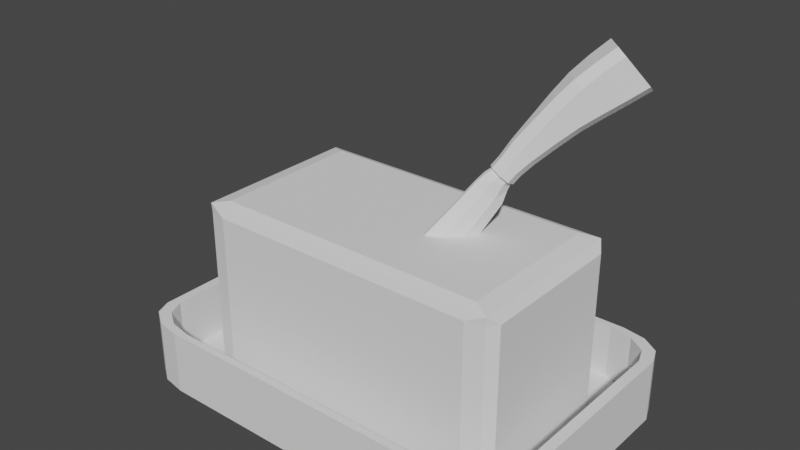 # Source: butter.blend  (saved by Blender 3.6.13; exported with 4.5.12 LTS)
import bpy
from mathutils import Matrix  # noqa: F401  (used for matrix-valued properties, if any)

bpy.ops.wm.read_factory_settings(use_empty=True)
scene = bpy.context.scene
scene.name = 'Scene'

# ---- world
world_world = bpy.data.worlds.new('World'); scene.world = world_world
world_world.use_nodes = True; world_world.node_tree.nodes.clear()
_N = world_world.node_tree.nodes; _L = world_world.node_tree.links
n0 = _N.new('ShaderNodeOutputWorld'); n0.name = 'World Output'; n0.location = (300, 300)
n1 = _N.new('ShaderNodeBackground'); n1.name = 'Background'; n1.location = (10, 300)
n1.inputs[0].default_value = (0.05088, 0.05088, 0.05088, 1.0)
_L.new(n1.outputs[0], n0.inputs[0])
n0.is_active_output = True
world_world.color = (0.05088, 0.05088, 0.05088)
world_world.use_sun_shadow = False
world_world.sun_shadow_jitter_overblur = 0.0

# ---- meshes
me_cube = bpy.data.meshes.new('Cube')
me_cube.from_pydata([(-0.95, -0.7153, -0.7436), (-0.7153, -0.95, -0.7436), (-0.9186, -0.8327, -0.7436), (-0.8327, -0.9186, -0.7436), (-0.7153, 0.95, -0.7436), (-0.95, 0.7153, -0.7436), (-0.8327, 0.9186, -0.7436), (-0.9186, 0.8327, -0.7436), (0.7153, -0.95, -0.7436), (0.95, -0.7153, -0.7436), (0.8327, -0.9186, -0.7436), (0.9186, -0.8327, -0.7436), (0.95, 0.7153, -0.7436), (0.7153, 0.95, -0.7436), (0.9186, 0.8327, -0.7436), (0.8327, 0.9186, -0.7436), (-0.7153, -0.95, 1.0), (-0.95, -0.7153, 1.0), (-0.8327, -0.9186, 1.0), (-0.9186, -0.8327, 1.0), (0.7153, 0.95, 1.0), (0.95, 0.7153, 1.0), (0.8327, 0.9186, 1.0), (0.9186, 0.8327, 1.0), (-0.95, 0.7153, 1.0), (-0.7153, 0.95, 1.0), (-0.9186, 0.8327, 1.0), (-0.8327, 0.9186, 1.0), (0.95, -0.7153, 1.0), (0.7153, -0.95, 1.0), (0.9186, -0.8327, 1.0), (0.8327, -0.9186, 1.0), (-0.7658, -1.0, -1.0), (-1.0, -0.7658, -1.0), (-0.8829, -0.9686, -1.0), (-0.9686, -0.8829, -1.0), (-1.0, -0.7658, 1.0), (-0.7658, -1.0, 1.0), (-0.7693, -0.9595, 1.0), (-0.8327, -0.9186, 1.0), (-0.9186, -0.8327, 1.0), (-0.9595, -0.7693, 1.0), (-0.9686, -0.8829, 1.0), (-0.8829, -0.9686, 1.0), (-1.0, 0.7658, -1.0), (-0.7658, 1.0, -1.0), (-0.9686, 0.8829, -1.0), (-0.8829, 0.9686, -1.0), (-0.7658, 1.0, 1.0), (-1.0, 0.7658, 1.0), (-0.9595, 0.7693, 1.0), (-0.9186, 0.8327, 1.0), (-0.8327, 0.9186, 1.0), (-0.7693, 0.9595, 1.0), (-0.8829, 0.9686, 1.0), (-0.9686, 0.8829, 1.0), (1.0, -0.7658, -1.0), (0.7658, -1.0, -1.0), (0.9686, -0.8829, -1.0), (0.8829, -0.9686, -1.0), (0.7658, 1.0, -1.0), (1.0, 0.7658, -1.0), (0.8829, 0.9686, -1.0), (0.9686, 0.8829, -1.0), (1.0, 0.7657, 1.0), (0.7657, 1.0, 1.0), (0.7693, 0.9595, 1.0), (0.8327, 0.9186, 1.0), (0.9186, 0.8327, 1.0), (0.9595, 0.7693, 1.0), (0.9686, 0.8829, 1.0), (0.8829, 0.9686, 1.0), (0.7657, -1.0, 1.0), (1.0, -0.7657, 1.0), (0.9595, -0.7693, 1.0), (0.9186, -0.8327, 1.0), (0.8327, -0.9186, 1.0), (0.7693, -0.9595, 1.0), (0.8829, -0.9686, 1.0), (0.9686, -0.8829, 1.0), (-0.671, -0.5408, 4.734), (0.3143, 0.02684, 5.298), (-0.7504, -0.6048, 4.62), (0.3484, 0.07758, 5.026), (-0.671, 0.5408, 4.734), (0.2713, 0.09094, 5.298), (0.2703, 0.007323, 5.526), (-0.7504, 0.6048, 4.62), (0.671, -0.5408, 4.734), (0.2582, 0.02538, 5.526), (0.3054, 0.1417, 5.026), (0.7504, -0.6048, 4.62), (0.671, 0.5408, 4.734), (0.3501, 0.1623, 4.792), (0.7504, 0.6048, 4.62), (0.3622, 0.1442, 4.792), (-0.6604, -0.6313, -0.7194), (0.4192, 0.2292, 5.582), (-0.7833, -0.5322, -0.7194), (0.4085, 0.1673, 5.787), (-0.7473, -0.6023, -0.7194), (0.4071, 0.2472, 5.582), (0.3352, 0.1861, 6.026), (-0.7833, 0.5322, -0.7194), (0.3655, 0.2314, 5.787), (-0.6604, 0.6313, -0.7194), (-0.7473, 0.6023, -0.7194), (0.3782, 0.122, 6.026), (0.7833, -0.5322, -0.7194), (0.3373, 0.1071, 6.226), (0.6604, -0.6313, -0.7194), (0.3252, 0.1252, 6.226), (0.4329, 0.2457, 5.968), (0.7473, -0.6023, -0.7194), (0.6604, 0.6313, -0.7194), (0.4308, 0.1865, 6.133), (0.7833, 0.5322, -0.7194), (0.4065, 0.1503, 6.324), (0.7473, 0.6023, -0.7194), (0.3673, 0.1479, 6.485), (-0.7833, -0.5322, 4.344), (0.4182, 0.2677, 5.968), (-0.6604, -0.6313, 4.344), (0.3525, 0.1699, 6.485), (-0.7504, -0.6048, 4.62), (0.3541, 0.2283, 6.324), (-0.7473, -0.6023, 4.344), (0.3785, 0.2646, 6.133), (-0.6604, 0.6313, 4.344), (0.3746, 0.2027, 6.615), (0.3728, 0.2561, 6.486), (-0.7833, 0.5322, 4.344), (0.393, 0.2862, 6.332), (-0.7504, 0.6048, 4.62), (0.4292, 0.2842, 6.199), (-0.7473, 0.6023, 4.344), (0.444, 0.2622, 6.199), (0.6604, -0.6313, 4.344), (0.4454, 0.2082, 6.332), (0.7833, -0.5322, 4.344), (0.7504, -0.6048, 4.62), (0.4251, 0.178, 6.486), (0.7473, -0.6023, 4.344), (0.3893, 0.1808, 6.615), (0.7833, 0.5322, 4.344), (0.7976, 0.6295, 8.563), (0.6604, 0.6313, 4.344), (0.7885, 0.6947, 8.38), (0.7504, 0.6048, 4.62), (0.6818, 0.5357, 9.509), (0.7473, 0.6023, 4.344), (0.7256, 0.5221, 9.326), (0.7194, 0.7976, 8.38), (0.6757, 0.8113, 8.563), (0.6036, 0.7039, 9.326), (0.6127, 0.6386, 9.509), (0.8633, 0.7192, 8.922), (0.8541, 0.7844, 8.739), (0.7427, 0.6184, 9.918), (0.7865, 0.6048, 9.735), (0.7796, 0.8954, 8.739), (0.7359, 0.9091, 8.922), (0.6591, 0.7947, 9.735), (0.6682, 0.7294, 9.918), (0.6609, 0.6965, 8.027), (0.6171, 0.7102, 8.21), (0.7298, 0.5422, 8.21), (0.7206, 0.6074, 8.027), (0.6221, 0.4605, 9.071), (0.6659, 0.4469, 8.887), (0.5532, 0.6149, 8.887), (0.5623, 0.5496, 9.071), (0.6046, 0.5916, 7.646), (0.5609, 0.6054, 7.828), (0.6595, 0.4584, 7.828), (0.6503, 0.5236, 7.646), (0.564, 0.3951, 8.559), (0.6079, 0.3816, 8.374), (0.5093, 0.5285, 8.374), (0.5184, 0.4631, 8.559), (0.5467, 0.4853, 7.18), (0.503, 0.499, 7.363), (0.5881, 0.3722, 7.363), (0.5789, 0.4373, 7.18), (0.5045, 0.3264, 7.969), (0.5484, 0.3129, 7.784), (0.4632, 0.4397, 7.784), (0.4723, 0.3743, 7.969), (0.4902, 0.3839, 6.706), (0.4465, 0.3977, 6.888), (0.5201, 0.2879, 6.888), (0.5109, 0.353, 6.706), (0.4465, 0.257, 7.388), (0.4904, 0.2435, 7.203), (0.4167, 0.3533, 7.203), (0.4257, 0.2879, 7.388), (0.4803, 0.2286, 6.564), (0.4743, 0.2985, 6.408), (0.4536, 0.3294, 6.408), (0.4067, 0.3384, 6.564), (0.3829, 0.3029, 6.745), (0.3894, 0.2338, 6.897), (0.4102, 0.2029, 6.897), (0.4566, 0.1931, 6.745), (0.4518, 0.2648, 6.163), (0.4578, 0.1949, 6.318), (0.434, 0.1595, 6.499), (0.3876, 0.1692, 6.651), (0.3841, 0.3047, 6.318), (0.431, 0.2958, 6.163), (0.3668, 0.2001, 6.651), (0.3603, 0.2693, 6.499), (0.1914, -0.1103, 4.734), (0.1793, -0.09219, 4.734), (0.2582, -0.05683, 4.734), (0.2152, 0.007266, 4.734), (0.3194, 0.03434, 4.734), (0.2764, 0.09844, 4.734), (0.3565, 0.1357, 4.734), (0.3444, 0.1538, 4.734)], [], [(44, 46, 47, 45, 60, 62, 63, 61, 56, 58, 59, 57, 32, 34, 35, 33), (48, 53, 25, 20, 66, 65), (20, 22, 67, 66), (33, 36, 49, 44), (50, 49, 36, 41, 17, 24), (25, 4, 13, 20), (12, 9, 28, 21), (18, 19, 40, 39), (17, 0, 5, 24), (8, 1, 16, 29), (22, 23, 68, 67), (16, 18, 39, 38), (26, 27, 52, 51), (45, 48, 65, 60), (19, 17, 41, 40), (72, 77, 29, 16, 38, 37), (64, 69, 21, 28, 74, 73), (23, 21, 69, 68), (28, 30, 75, 74), (61, 64, 73, 56), (27, 25, 53, 52), (24, 26, 51, 50), (30, 31, 76, 75), (31, 29, 77, 76), (0, 17, 19, 2), (2, 19, 18, 3), (3, 18, 16, 1), (12, 21, 23, 14), (14, 23, 22, 15), (15, 22, 20, 13), (8, 29, 31, 10), (10, 31, 30, 11), (11, 30, 28, 9), (4, 25, 27, 6), (6, 27, 26, 7), (7, 26, 24, 5), (4, 6, 7, 5, 0, 2, 3, 1, 8, 10, 11, 9, 12, 14, 15, 13), (36, 42, 43, 37, 38, 39, 40, 41), (48, 54, 55, 49, 50, 51, 52, 53), (64, 70, 71, 65, 66, 67, 68, 69), (72, 78, 79, 73, 74, 75, 76, 77), (32, 37, 43, 34), (34, 43, 42, 35), (35, 42, 36, 33), (44, 49, 55, 46), (46, 55, 54, 47), (47, 54, 48, 45), (60, 65, 71, 62), (62, 71, 70, 63), (63, 70, 64, 61), (56, 73, 79, 58), (58, 79, 78, 59), (59, 78, 72, 57), (57, 72, 37, 32), (219, 92, 84, 80, 88, 212, 213, 215, 217), (212, 88, 92, 219, 218, 216, 214), (91, 82, 124, 122, 137, 140), (105, 128, 146, 114), (110, 137, 122, 96), (116, 144, 139, 108), (80, 84, 87, 82), (87, 94, 148, 146, 128, 133), (84, 92, 94, 87), (94, 91, 140, 139, 144, 148), (92, 88, 91, 94), (88, 80, 82, 91), (82, 87, 133, 131, 120, 124), (98, 120, 131, 103), (120, 126, 124), (126, 122, 124), (128, 135, 133), (135, 131, 133), (137, 142, 140), (142, 139, 140), (144, 150, 148), (150, 146, 148), (108, 139, 142, 113), (113, 142, 137, 110), (120, 98, 100, 126), (126, 100, 96, 122), (128, 105, 106, 135), (135, 106, 103, 131), (144, 116, 118, 150), (150, 118, 114, 146), (113, 110, 96, 100, 98, 103, 106, 105, 114, 118, 116, 108), (154, 153, 165, 170), (163, 158, 159, 156, 157, 160, 161, 162), (164, 167, 175, 172), (163, 155, 149, 158), (145, 151, 169, 166), (149, 155, 171, 168), (166, 169, 177, 174), (152, 160, 157, 147), (153, 154, 162, 161), (156, 159, 151, 145), (176, 179, 187, 184), (168, 171, 179, 176), (172, 175, 183, 180), (170, 165, 173, 178), (188, 191, 197, 198), (180, 183, 191, 188), (178, 173, 181, 186), (174, 177, 185, 182), (194, 189, 199, 200), (186, 181, 189, 194), (182, 185, 193, 190), (184, 187, 195, 192), (198, 197, 204, 209), (190, 193, 203, 196), (192, 195, 201, 202), (196, 203, 206, 205), (136, 138, 115, 112), (202, 201, 210, 207), (200, 199, 208, 211), (211, 208, 132, 130), (160, 152, 153, 161), (155, 163, 162, 154), (147, 157, 156, 145), (158, 149, 151, 159), (154, 170, 171, 155), (169, 151, 149, 168), (145, 166, 167, 147), (165, 153, 152, 164), (164, 172, 173, 165), (179, 171, 170, 178), (168, 176, 177, 169), (175, 167, 166, 174), (176, 184, 185, 177), (183, 175, 174, 182), (178, 186, 187, 179), (181, 173, 172, 180), (186, 194, 195, 187), (193, 185, 184, 192), (182, 190, 191, 183), (189, 181, 180, 188), (199, 189, 188, 198), (190, 196, 197, 191), (201, 195, 194, 200), (192, 202, 203, 193), (202, 207, 206, 203), (204, 197, 196, 205), (198, 209, 208, 199), (210, 201, 200, 211), (152, 147, 167, 164), (210, 211, 130, 129), (205, 206, 141, 138), (208, 209, 134, 132), (204, 205, 138, 136), (206, 207, 143, 141), (207, 210, 129, 143), (209, 204, 136, 134), (123, 125, 102, 111), (132, 134, 121, 127), (130, 132, 127, 125), (143, 129, 123, 119), (138, 141, 117, 115), (141, 143, 119, 117), (129, 130, 125, 123), (134, 136, 112, 121), (107, 109, 86, 81), (121, 112, 97, 101), (112, 115, 99, 97), (117, 119, 109, 107), (115, 117, 107, 99), (119, 123, 111, 109), (127, 121, 101, 104), (125, 127, 104, 102), (214, 81, 86, 212), (104, 101, 93, 90), (111, 102, 85, 89), (97, 99, 83, 95), (101, 97, 95, 93), (102, 104, 90, 85), (109, 111, 89, 86), (99, 107, 81, 83), (213, 89, 85, 215), (219, 93, 95, 218), (217, 90, 93, 219), (218, 95, 83, 216), (212, 86, 89, 213), (216, 83, 81, 214), (215, 85, 90, 217)])
_uv = me_cube.uv_layers.new(name='UVMap')
_uv.uv.foreach_set('vector', [0.125, 0.5293, 0.1289, 0.5146, 0.1396, 0.5039, 0.1543, 0.5, 0.3457, 0.5, 0.3604, 0.5039, 0.3711, 0.5146, 0.375, 0.5293, 0.375, 0.7207, 0.3711, 0.7354, 0.3604, 0.7461, 0.3457, 0.75, 0.1543, 0.75, 0.1396, 0.7461, 0.1289, 0.7354, 0.125, 0.7207, 0.625, 0.2793, 0.5731, 0.275, 0.561, 0.2809, 0.561, 0.4691, 0.5731, 0.475, 0.625, 0.4707, 0.561, 0.4691, 0.561, 0.4846, 0.561, 0.4846, 0.5731, 0.475, 0.375, 0.02928, 0.625, 0.02928, 0.625, 0.2207, 0.375, 0.2207, 0.5731, 0.225, 0.625, 0.2207, 0.625, 0.02928, 0.5731, 0.02502, 0.561, 0.03088, 0.561, 0.2191, 0.561, 0.2809, 0.375, 0.2809, 0.375, 0.4691, 0.561, 0.4691, 0.375, 0.5309, 0.375, 0.7191, 0.561, 0.7191, 0.561, 0.5309, 0.561, 0.004137, 0.561, 0.01544, 0.561, 0.01544, 0.561, 0.004136, 0.561, 0.03088, 0.375, 0.03088, 0.375, 0.2191, 0.561, 0.2191, 0.375, 0.7809, 0.375, 0.9691, 0.561, 0.9691, 0.561, 0.7809, 0.561, 0.4846, 0.561, 0.4959, 0.561, 0.4959, 0.561, 0.4846, 0.561, 0.0, 0.561, 0.004137, 0.561, 0.004136, 0.5731, 0.0, 0.561, 0.2346, 0.561, 0.2459, 0.561, 0.2459, 0.561, 0.2346, 0.375, 0.2793, 0.625, 0.2793, 0.625, 0.4707, 0.375, 0.4707, 0.561, 0.01544, 0.561, 0.03088, 0.5731, 0.02502, 0.561, 0.01544, 0.625, 0.7793, 0.5731, 0.6749, 0.561, 0.6574, 0.561, 0.09264, 0.5731, 0.2647, 0.625, 0.9707, 0.625, 0.5293, 0.5731, 0.525, 0.561, 0.5309, 0.561, 0.7191, 0.5731, 0.725, 0.625, 0.7207, 0.561, 0.4959, 0.561, 0.5, 0.5731, 0.5, 0.561, 0.4959, 0.561, 0.75, 0.561, 0.7376, 0.561, 0.7376, 0.5731, 0.75, 0.375, 0.5293, 0.625, 0.5293, 0.625, 0.7207, 0.375, 0.7207, 0.561, 0.2459, 0.561, 0.25, 0.5731, 0.25, 0.561, 0.2459, 0.561, 0.2191, 0.561, 0.2346, 0.561, 0.2346, 0.5731, 0.225, 0.561, 0.7376, 0.561, 0.7037, 0.561, 0.7037, 0.561, 0.7376, 0.561, 0.7037, 0.561, 0.6574, 0.5731, 0.6749, 0.561, 0.7037, 0.375, 0.03088, 0.561, 0.03088, 0.561, 0.01544, 0.375, 0.01544, 0.375, 0.01544, 0.561, 0.01544, 0.561, 0.0, 0.375, 0.0, 0.375, 1.0, 0.561, 1.0, 0.561, 0.9691, 0.375, 0.9691, 0.375, 0.5309, 0.561, 0.5309, 0.561, 0.5154, 0.375, 0.5154, 0.375, 0.5154, 0.561, 0.5154, 0.561, 0.4846, 0.375, 0.4846, 0.375, 0.4846, 0.561, 0.4846, 0.561, 0.4691, 0.375, 0.4691, 0.375, 0.7809, 0.561, 0.7809, 0.561, 0.7654, 0.375, 0.7654, 0.375, 0.7654, 0.561, 0.7654, 0.561, 0.7346, 0.375, 0.7346, 0.375, 0.7346, 0.561, 0.7346, 0.561, 0.7191, 0.375, 0.7191, 0.375, 0.2809, 0.561, 0.2809, 0.561, 0.2654, 0.375, 0.2654, 0.375, 0.2654, 0.561, 0.2654, 0.561, 0.2346, 0.375, 0.2346, 0.375, 0.2346, 0.561, 0.2346, 0.561, 0.2191, 0.375, 0.2191, 0.1559, 0.5, 0.1404, 0.5041, 0.1291, 0.5154, 0.125, 0.5309, 0.125, 0.7191, 0.1291, 0.7346, 0.1404, 0.7459, 0.1559, 0.75, 0.3441, 0.75, 0.3596, 0.7459, 0.3709, 0.7346, 0.375, 0.7191, 0.375, 0.5309, 0.3709, 0.5154, 0.3596, 0.5041, 0.3441, 0.5, 0.625, 0.02928, 0.5982, 0.0129, 0.6136, 0.005466, 0.616, 0.004329, 0.6073, 0.008527, 0.6008, 0.01166, 0.5854, 0.01911, 0.5731, 0.02502, 0.616, 0.2457, 0.6137, 0.2445, 0.5983, 0.2371, 0.625, 0.2207, 0.5731, 0.225, 0.5854, 0.2309, 0.6008, 0.2383, 0.6073, 0.2415, 0.616, 0.4957, 0.6137, 0.4945, 0.5982, 0.4871, 0.625, 0.4707, 0.5731, 0.475, 0.5854, 0.4809, 0.6008, 0.4883, 0.6073, 0.4915, 0.625, 0.7793, 0.5982, 0.7113, 0.6136, 0.7336, 0.616, 0.737, 0.6073, 0.7244, 0.6008, 0.715, 0.5854, 0.6927, 0.5731, 0.6749, 0.375, 0.9707, 0.625, 0.9707, 0.625, 1.0, 0.375, 1.0, 0.375, 0.0, 0.625, 0.0, 0.625, 0.01464, 0.375, 0.01464, 0.375, 0.01464, 0.625, 0.01464, 0.625, 0.02928, 0.375, 0.02928, 0.375, 0.2207, 0.625, 0.2207, 0.625, 0.2354, 0.375, 0.2354, 0.375, 0.2354, 0.625, 0.2354, 0.625, 0.2646, 0.375, 0.2646, 0.375, 0.2646, 0.625, 0.2646, 0.625, 0.2793, 0.375, 0.2793, 0.375, 0.4707, 0.625, 0.4707, 0.625, 0.4854, 0.375, 0.4854, 0.375, 0.4854, 0.625, 0.4854, 0.625, 0.5146, 0.375, 0.5146, 0.375, 0.5146, 0.625, 0.5146, 0.625, 0.5293, 0.375, 0.5293, 0.375, 0.7207, 0.625, 0.7207, 0.625, 0.7354, 0.375, 0.7354, 0.375, 0.7354, 0.625, 0.7354, 0.625, 0.7646, 0.375, 0.7646, 0.375, 0.7646, 0.625, 0.7646, 0.625, 0.7793, 0.375, 0.7793, 0.375, 0.7793, 0.625, 0.7793, 0.625, 0.9707, 0.375, 0.9707, 0.695, 0.5945, 0.6429, 0.5179, 0.8571, 0.5179, 0.8571, 0.7321, 0.6429, 0.7321, 0.7194, 0.6468, 0.7214, 0.6433, 0.7157, 0.6236, 0.7059, 0.6055, 0.7194, 0.6468, 0.6429, 0.7321, 0.6429, 0.5179, 0.695, 0.5945, 0.6931, 0.5981, 0.699, 0.6182, 0.7088, 0.6363, 0.625, 0.7552, 0.625, 0.9948, 0.625, 0.9948, 0.6071, 0.9804, 0.6071, 0.7696, 0.625, 0.7552, 0.375, 0.2696, 0.6071, 0.2696, 0.6071, 0.4804, 0.375, 0.4804, 0.375, 0.7696, 0.6071, 0.7696, 0.6071, 0.9804, 0.375, 0.9804, 0.375, 0.5196, 0.6071, 0.5196, 0.6071, 0.7304, 0.375, 0.7304, 0.8571, 0.7321, 0.8571, 0.5179, 0.875, 0.5052, 0.875, 0.7448, 0.625, 0.2552, 0.625, 0.4948, 0.625, 0.4948, 0.6071, 0.4804, 0.6071, 0.2696, 0.625, 0.2552, 0.8571, 0.5179, 0.6429, 0.5179, 0.6302, 0.5, 0.8698, 0.5, 0.625, 0.5052, 0.625, 0.7448, 0.625, 0.7448, 0.6071, 0.7304, 0.6071, 0.5196, 0.625, 0.5052, 0.6429, 0.5179, 0.6429, 0.7321, 0.625, 0.7448, 0.625, 0.5052, 0.6429, 0.7321, 0.8571, 0.7321, 0.8698, 0.75, 0.6302, 0.75, 0.625, 0.005248, 0.625, 0.2448, 0.625, 0.2448, 0.6071, 0.2304, 0.6071, 0.01962, 0.625, 0.005246, 0.375, 0.01962, 0.6071, 0.01962, 0.6071, 0.2304, 0.375, 0.2304, 0.6071, 0.01962, 0.6071, 0.005745, 0.625, 0.005246, 0.6071, 0.005745, 0.6156, 0.002506, 0.625, 0.005246, 0.6156, 0.2475, 0.6071, 0.2443, 0.625, 0.2448, 0.6071, 0.2443, 0.6071, 0.2304, 0.625, 0.2448, 0.6071, 0.7696, 0.6071, 0.7557, 0.625, 0.7552, 0.6071, 0.7557, 0.6156, 0.7525, 0.625, 0.7552, 0.6156, 0.4975, 0.6071, 0.4943, 0.625, 0.4948, 0.6071, 0.4943, 0.6071, 0.4804, 0.625, 0.4948, 0.375, 0.7304, 0.6071, 0.7304, 0.6071, 0.75, 0.375, 0.75, 0.375, 0.75, 0.6071, 0.75, 0.6071, 0.7696, 0.375, 0.7696, 0.6071, 0.01962, 0.375, 0.01962, 0.375, 0.0, 0.6071, 0.0, 0.6071, 1.0, 0.375, 1.0, 0.375, 0.9804, 0.6071, 0.9804, 0.6071, 0.2696, 0.375, 0.2696, 0.375, 0.25, 0.6071, 0.25, 0.6071, 0.25, 0.375, 0.25, 0.375, 0.2304, 0.6071, 0.2304, 0.6071, 0.5196, 0.375, 0.5196, 0.375, 0.5, 0.6071, 0.5, 0.6071, 0.5, 0.375, 0.5, 0.375, 0.4804, 0.6071, 0.4804, 0.3693, 0.7443, 0.3554, 0.75, 0.1446, 0.75, 0.1307, 0.7443, 0.125, 0.7304, 0.125, 0.5196, 0.1307, 0.5057, 0.1446, 0.5, 0.3554, 0.5, 0.3693, 0.5057, 0.375, 0.5196, 0.375, 0.7304, 0.5843, 0.25, 0.4155, 0.25, 0.4188, 0.25, 0.5809, 0.25, 0.625, 0.5519, 0.625, 0.6981, 0.5861, 0.75, 0.4138, 0.75, 0.375, 0.6981, 0.375, 0.5519, 0.4138, 0.5, 0.5861, 0.5, 0.125, 0.5587, 0.125, 0.6913, 0.125, 0.6829, 0.125, 0.5671, 0.625, 0.5519, 0.875, 0.5542, 0.875, 0.6958, 0.625, 0.6981, 0.4155, 1.0, 0.5843, 1.0, 0.5809, 1.0, 0.4188, 1.0, 0.875, 0.6958, 0.875, 0.5542, 0.875, 0.5587, 0.875, 0.6913, 0.4188, 1.0, 0.5809, 1.0, 0.5746, 1.0, 0.425, 1.0, 0.125, 0.5542, 0.375, 0.5519, 0.375, 0.6981, 0.125, 0.6958, 0.4155, 0.25, 0.5843, 0.25, 0.5861, 0.5, 0.4138, 0.5, 0.4138, 0.75, 0.5861, 0.75, 0.5843, 1.0, 0.4155, 1.0, 0.875, 0.6829, 0.875, 0.5671, 0.875, 0.5777, 0.875, 0.6723, 0.875, 0.6913, 0.875, 0.5587, 0.875, 0.5671, 0.875, 0.6829, 0.125, 0.5671, 0.125, 0.6829, 0.125, 0.6723, 0.125, 0.5777, 0.5809, 0.25, 0.4188, 0.25, 0.425, 0.25, 0.5746, 0.25, 0.125, 0.5898, 0.125, 0.6602, 0.125, 0.6602, 0.125, 0.5898, 0.125, 0.5777, 0.125, 0.6723, 0.125, 0.6602, 0.125, 0.5898, 0.5746, 0.25, 0.425, 0.25, 0.4329, 0.25, 0.5665, 0.25, 0.425, 1.0, 0.5746, 1.0, 0.5665, 1.0, 0.4329, 1.0, 0.5573, 0.25, 0.4418, 0.25, 0.4547, 0.25, 0.5473, 0.25, 0.5665, 0.25, 0.4329, 0.25, 0.4418, 0.25, 0.5573, 0.25, 0.4329, 1.0, 0.5665, 1.0, 0.5573, 1.0, 0.4418, 1.0, 0.875, 0.6723, 0.875, 0.5777, 0.875, 0.5898, 0.875, 0.6602, 0.125, 0.5898, 0.125, 0.6602, 0.125, 0.6602, 0.125, 0.5898, 0.4418, 1.0, 0.5573, 1.0, 0.5473, 1.0, 0.4547, 1.0, 0.875, 0.6602, 0.875, 0.5898, 0.875, 0.5898, 0.875, 0.6602, 0.4547, 1.0, 0.5473, 1.0, 0.5473, 1.0, 0.4547, 1.0, 0.125, 0.6602, 0.125, 0.75, 0.125, 0.75, 0.125, 0.6602, 0.875, 0.6602, 0.875, 0.5898, 0.875, 0.5898, 0.875, 0.6602, 0.5473, 0.25, 0.4547, 0.25, 0.4547, 0.25, 0.5473, 0.25, 0.5473, 0.25, 0.4547, 0.25, 0.4547, 0.25, 0.5473, 0.25, 0.375, 0.5519, 0.125, 0.5542, 0.125, 0.5, 0.3667, 0.5, 0.625, 0.25, 0.625, 0.498, 0.5861, 0.5, 0.5843, 0.25, 0.125, 0.6958, 0.375, 0.6981, 0.3667, 0.75, 0.125, 0.75, 0.625, 0.752, 0.625, 1.0, 0.5843, 1.0, 0.5861, 0.75, 0.5843, 0.25, 0.5809, 0.25, 0.625, 0.25, 0.625, 0.25, 0.5809, 1.0, 0.5843, 1.0, 0.625, 1.0, 0.625, 1.0, 0.125, 0.75, 0.125, 0.75, 0.125, 0.6913, 0.125, 0.6958, 0.125, 0.5, 0.125, 0.5, 0.125, 0.5542, 0.125, 0.5587, 0.125, 0.5587, 0.125, 0.5671, 0.125, 0.5, 0.125, 0.5, 0.625, 0.25, 0.625, 0.25, 0.5809, 0.25, 0.5746, 0.25, 0.625, 1.0, 0.625, 1.0, 0.5746, 1.0, 0.5809, 1.0, 0.125, 0.6829, 0.125, 0.6913, 0.125, 0.75, 0.125, 0.75, 0.625, 1.0, 0.625, 1.0, 0.5665, 1.0, 0.5746, 1.0, 0.125, 0.6723, 0.125, 0.6829, 0.125, 0.75, 0.125, 0.75, 0.5746, 0.25, 0.5665, 0.25, 0.625, 0.25, 0.625, 0.25, 0.125, 0.5, 0.125, 0.5, 0.125, 0.5671, 0.125, 0.5777, 0.5665, 0.25, 0.5573, 0.25, 0.625, 0.25, 0.625, 0.25, 0.5573, 1.0, 0.5665, 1.0, 0.625, 1.0, 0.625, 1.0, 0.125, 0.75, 0.125, 0.75, 0.125, 0.6602, 0.125, 0.6723, 0.125, 0.5, 0.125, 0.5, 0.125, 0.5777, 0.125, 0.5898, 0.125, 0.5, 0.125, 0.5, 0.125, 0.5898, 0.125, 0.5898, 0.125, 0.75, 0.125, 0.75, 0.125, 0.6602, 0.125, 0.6602, 0.625, 0.25, 0.625, 0.25, 0.5573, 0.25, 0.5473, 0.25, 0.625, 1.0, 0.625, 1.0, 0.5473, 1.0, 0.5573, 1.0, 0.625, 1.0, 0.625, 1.0, 0.5473, 1.0, 0.5473, 1.0, 0.125, 0.6602, 0.125, 0.6602, 0.125, 0.75, 0.125, 0.75, 0.125, 0.5898, 0.125, 0.5898, 0.125, 0.5, 0.125, 0.5, 0.625, 0.25, 0.625, 0.25, 0.5473, 0.25, 0.5473, 0.25, 0.125, 0.5542, 0.125, 0.6958, 0.125, 0.6913, 0.125, 0.5587, 0.625, 0.25, 0.5473, 0.25, 0.5473, 0.25, 0.625, 0.25, 0.4547, 1.0, 0.5473, 1.0, 0.5473, 1.0, 0.4547, 1.0, 0.125, 0.5, 0.125, 0.5898, 0.125, 0.5898, 0.125, 0.5, 0.125, 0.6602, 0.125, 0.75, 0.125, 0.75, 0.125, 0.6602, 0.5473, 1.0, 0.625, 1.0, 0.625, 1.0, 0.5473, 1.0, 0.875, 0.6602, 0.875, 0.5898, 0.875, 0.5898, 0.875, 0.6602, 0.125, 0.5898, 0.125, 0.6602, 0.125, 0.6602, 0.125, 0.5898, 0.625, 0.25, 0.5473, 0.25, 0.5473, 0.25, 0.625, 0.25, 0.125, 0.5, 0.125, 0.5898, 0.125, 0.5898, 0.125, 0.5, 0.5473, 0.25, 0.4547, 0.25, 0.4547, 0.25, 0.5473, 0.25, 0.875, 0.6602, 0.875, 0.5898, 0.875, 0.5898, 0.875, 0.6602, 0.4547, 1.0, 0.5473, 1.0, 0.5473, 1.0, 0.4547, 1.0, 0.5473, 1.0, 0.625, 1.0, 0.625, 1.0, 0.5473, 1.0, 0.625, 0.25, 0.5473, 0.25, 0.5473, 0.25, 0.625, 0.25, 0.125, 0.5898, 0.125, 0.6602, 0.125, 0.6602, 0.125, 0.5898, 0.5473, 1.0, 0.625, 1.0, 0.625, 1.0, 0.5473, 1.0, 0.125, 0.5898, 0.125, 0.6602, 0.125, 0.6602, 0.125, 0.5898, 0.125, 0.6602, 0.125, 0.75, 0.125, 0.75, 0.125, 0.6602, 0.5473, 1.0, 0.625, 1.0, 0.625, 1.0, 0.5473, 1.0, 0.4547, 1.0, 0.5473, 1.0, 0.5473, 1.0, 0.4547, 1.0, 0.875, 0.6602, 0.875, 0.5898, 0.875, 0.5898, 0.875, 0.6602, 0.125, 0.5, 0.125, 0.5898, 0.125, 0.5898, 0.125, 0.5, 0.5473, 0.25, 0.4547, 0.25, 0.4547, 0.25, 0.5473, 0.25, 0.5473, 1.0, 0.5473, 1.0, 0.625, 1.0, 0.625, 1.0, 0.125, 0.5, 0.125, 0.5898, 0.125, 0.5898, 0.125, 0.5, 0.625, 0.25, 0.5473, 0.25, 0.5473, 0.25, 0.625, 0.25, 0.125, 0.6602, 0.125, 0.75, 0.125, 0.75, 0.125, 0.6602, 0.125, 0.5898, 0.125, 0.6602, 0.125, 0.6602, 0.125, 0.5898, 0.5473, 0.25, 0.4547, 0.25, 0.4547, 0.25, 0.5473, 0.25, 0.875, 0.6602, 0.875, 0.5898, 0.875, 0.5898, 0.875, 0.6602, 0.4547, 1.0, 0.5473, 1.0, 0.5473, 1.0, 0.4547, 1.0, 0.625, 0.25, 0.625, 0.25, 0.5473, 0.25, 0.5473, 0.25, 0.125, 0.5898, 0.125, 0.5898, 0.125, 0.6602, 0.125, 0.6602, 0.125, 0.5, 0.125, 0.5, 0.125, 0.5898, 0.125, 0.5898, 0.125, 0.6602, 0.125, 0.6602, 0.125, 0.75, 0.125, 0.75, 0.875, 0.6602, 0.875, 0.6602, 0.875, 0.5898, 0.875, 0.5898, 0.4547, 1.0, 0.4547, 1.0, 0.5473, 1.0, 0.5473, 1.0, 0.5473, 0.25, 0.5473, 0.25, 0.4547, 0.25, 0.4547, 0.25])
me_cube.update()

# ---- objects
ob_butter = bpy.data.objects.new('butter', me_cube)

# ---- transforms, parenting, visibility, modifiers, constraints
ob_butter.location = (0.0, 0.0, 0.0)
ob_butter.scale = (0.1505, 0.101, 0.02338)

# ---- collection membership
scene.collection.objects.link(ob_butter)

# ---- scene / render settings (as saved in the file)
scene.frame_start = 1; scene.frame_end = 250; scene.frame_set(0)
scene.render.engine = 'BLENDER_EEVEE_NEXT'
scene.cycles.use_denoising = False
scene.cycles.samples = 128
scene.cycles.sampling_pattern = 'TABULATED_SOBOL'
scene.cycles.use_adaptive_sampling = False
scene.cycles.use_light_tree = False
scene.view_settings.view_transform = 'Filmic'
bpy.context.view_layer.update()

# ---- added for rendering (the .blend has no active camera and no usable light): camera, sun
cam_auto = bpy.data.cameras.new('AutoCamera')
cam_auto.lens = 50.0
cam_auto.sensor_width = 36.0
cam_auto.clip_end = 1000.0
ob_auto_camera = bpy.data.objects.new('AutoCamera', cam_auto)
scene.collection.objects.link(ob_auto_camera)
ob_auto_camera.location = (0.410201, -0.492241, 0.432415)
ob_auto_camera.rotation_euler = (1.09748, -7.21219e-08, 0.694738)
scene.camera = ob_auto_camera
light_auto_sun = bpy.data.lights.new('AutoSun', 'SUN')
light_auto_sun.energy = 3.0
light_auto_sun.angle = 0.0523599
ob_auto_sun = bpy.data.objects.new('AutoSun', light_auto_sun)
scene.collection.objects.link(ob_auto_sun)
ob_auto_sun.rotation_euler = (0.872665, 0.174533, 0.523599)
bpy.context.view_layer.update()
